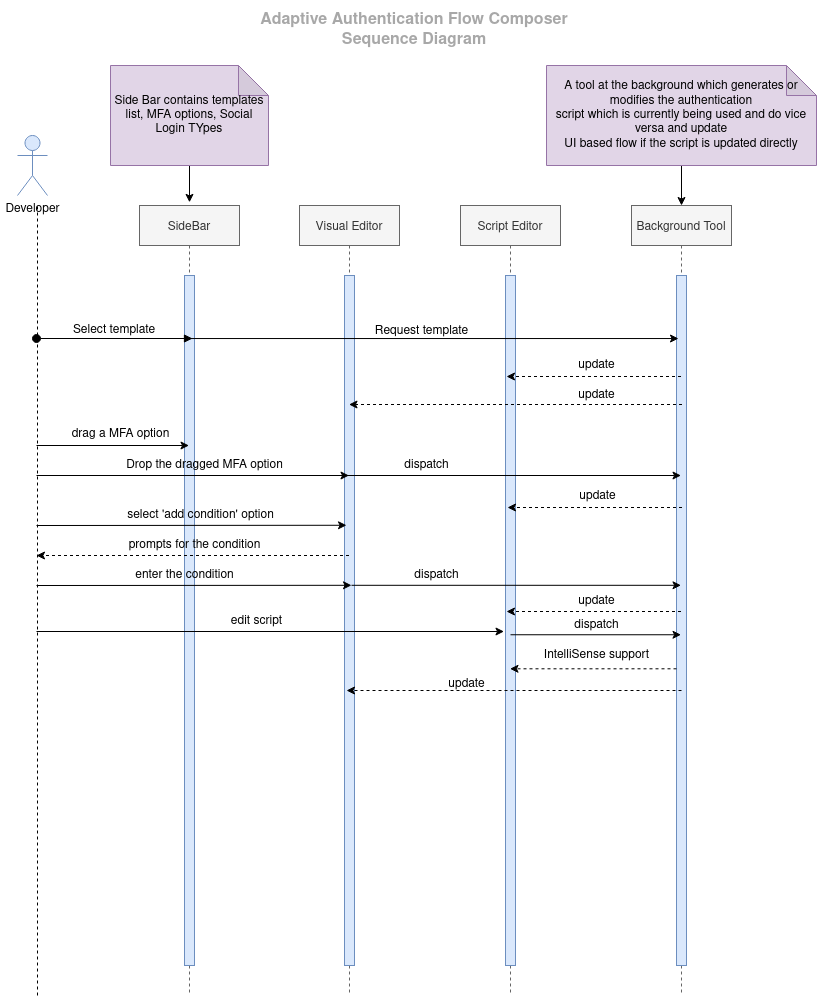

The diagram above was exported from draw.io. Its source (the exported page's mxGraphModel, read from the mxfile embedded in the PNG):
<mxGraphModel dx="1350" dy="1904" grid="1" gridSize="10" guides="1" tooltips="1" connect="1" arrows="1" fold="1" page="1" pageScale="1" pageWidth="850" pageHeight="1100" math="0" shadow="0">
  <root>
    <mxCell id="0" />
    <mxCell id="1" parent="0" />
    <mxCell id="3nuBFxr9cyL0pnOWT2aG-1" value="Visual Editor" style="shape=umlLifeline;perimeter=lifelinePerimeter;container=1;collapsible=0;recursiveResize=0;rounded=0;shadow=0;strokeWidth=1;fillColor=#f5f5f5;strokeColor=#666666;fontColor=#333333;" parent="1" vertex="1">
      <mxGeometry x="397" y="80" width="100" height="790" as="geometry" />
    </mxCell>
    <mxCell id="3nuBFxr9cyL0pnOWT2aG-2" value="" style="points=[];perimeter=orthogonalPerimeter;rounded=0;shadow=0;strokeWidth=1;fillColor=#dae8fc;strokeColor=#6c8ebf;" parent="3nuBFxr9cyL0pnOWT2aG-1" vertex="1">
      <mxGeometry x="45" y="70" width="10" height="690" as="geometry" />
    </mxCell>
    <mxCell id="3nuBFxr9cyL0pnOWT2aG-5" value="Script Editor" style="shape=umlLifeline;perimeter=lifelinePerimeter;container=1;collapsible=0;recursiveResize=0;rounded=0;shadow=0;strokeWidth=1;fillColor=#f5f5f5;strokeColor=#666666;fontColor=#333333;" parent="1" vertex="1">
      <mxGeometry x="558" y="80" width="100" height="790" as="geometry" />
    </mxCell>
    <mxCell id="3nuBFxr9cyL0pnOWT2aG-6" value="" style="points=[];perimeter=orthogonalPerimeter;rounded=0;shadow=0;strokeWidth=1;fillColor=#dae8fc;strokeColor=#6c8ebf;" parent="3nuBFxr9cyL0pnOWT2aG-5" vertex="1">
      <mxGeometry x="45" y="70" width="10" height="690" as="geometry" />
    </mxCell>
    <mxCell id="rGYp7EIy3p8nZsMxjYX8-5" value="" style="endArrow=none;dashed=1;html=1;" parent="1" edge="1">
      <mxGeometry width="50" height="50" relative="1" as="geometry">
        <mxPoint x="135" y="870" as="sourcePoint" />
        <mxPoint x="135" y="80" as="targetPoint" />
      </mxGeometry>
    </mxCell>
    <mxCell id="rGYp7EIy3p8nZsMxjYX8-6" value="Developer" style="shape=umlActor;verticalLabelPosition=bottom;verticalAlign=top;html=1;outlineConnect=0;fillColor=#dae8fc;strokeColor=#6c8ebf;" parent="1" vertex="1">
      <mxGeometry x="115" y="10" width="30" height="60" as="geometry" />
    </mxCell>
    <mxCell id="rGYp7EIy3p8nZsMxjYX8-7" value="SideBar" style="shape=umlLifeline;perimeter=lifelinePerimeter;container=1;collapsible=0;recursiveResize=0;rounded=0;shadow=0;strokeWidth=1;fillColor=#f5f5f5;strokeColor=#666666;fontColor=#333333;" parent="1" vertex="1">
      <mxGeometry x="237" y="80" width="100" height="790" as="geometry" />
    </mxCell>
    <mxCell id="rGYp7EIy3p8nZsMxjYX8-8" value="" style="points=[];perimeter=orthogonalPerimeter;rounded=0;shadow=0;strokeWidth=1;fillColor=#dae8fc;strokeColor=#6c8ebf;" parent="rGYp7EIy3p8nZsMxjYX8-7" vertex="1">
      <mxGeometry x="45" y="70" width="10" height="690" as="geometry" />
    </mxCell>
    <mxCell id="rGYp7EIy3p8nZsMxjYX8-15" value="Select template" style="verticalAlign=bottom;startArrow=oval;endArrow=block;startSize=8;shadow=0;strokeWidth=1;fontSize=12;" parent="rGYp7EIy3p8nZsMxjYX8-7" edge="1">
      <mxGeometry relative="1" as="geometry">
        <mxPoint x="-103" y="133" as="sourcePoint" />
        <mxPoint x="53" y="133" as="targetPoint" />
      </mxGeometry>
    </mxCell>
    <mxCell id="rGYp7EIy3p8nZsMxjYX8-54" value="enter the condition" style="text;html=1;align=center;verticalAlign=middle;resizable=0;points=[];autosize=1;fontSize=12;" parent="rGYp7EIy3p8nZsMxjYX8-7" vertex="1">
      <mxGeometry x="-10" y="360" width="110" height="20" as="geometry" />
    </mxCell>
    <mxCell id="rGYp7EIy3p8nZsMxjYX8-11" value="Background Tool" style="shape=umlLifeline;perimeter=lifelinePerimeter;container=1;collapsible=0;recursiveResize=0;rounded=0;shadow=0;strokeWidth=1;fillColor=#f5f5f5;strokeColor=#666666;fontColor=#333333;" parent="1" vertex="1">
      <mxGeometry x="729" y="80" width="100" height="790" as="geometry" />
    </mxCell>
    <mxCell id="rGYp7EIy3p8nZsMxjYX8-12" value="" style="points=[];perimeter=orthogonalPerimeter;rounded=0;shadow=0;strokeWidth=1;fillColor=#dae8fc;strokeColor=#6c8ebf;" parent="rGYp7EIy3p8nZsMxjYX8-11" vertex="1">
      <mxGeometry x="45" y="70" width="10" height="690" as="geometry" />
    </mxCell>
    <mxCell id="rGYp7EIy3p8nZsMxjYX8-17" value="" style="endArrow=classic;html=1;entryX=0.2;entryY=0.319;entryDx=0;entryDy=0;entryPerimeter=0;" parent="1" source="rGYp7EIy3p8nZsMxjYX8-7" edge="1">
      <mxGeometry width="50" height="50" relative="1" as="geometry">
        <mxPoint x="424" y="213" as="sourcePoint" />
        <mxPoint x="776" y="213.03999999999996" as="targetPoint" />
      </mxGeometry>
    </mxCell>
    <mxCell id="rGYp7EIy3p8nZsMxjYX8-18" value="Request template" style="text;html=1;align=center;verticalAlign=middle;resizable=0;points=[];autosize=1;" parent="1" vertex="1">
      <mxGeometry x="464" y="196" width="110" height="20" as="geometry" />
    </mxCell>
    <mxCell id="rGYp7EIy3p8nZsMxjYX8-19" value="" style="endArrow=classic;html=1;fontSize=12;dashed=1;" parent="1" edge="1">
      <mxGeometry width="50" height="50" relative="1" as="geometry">
        <mxPoint x="778.5" y="251" as="sourcePoint" />
        <mxPoint x="604" y="251" as="targetPoint" />
      </mxGeometry>
    </mxCell>
    <mxCell id="rGYp7EIy3p8nZsMxjYX8-20" value="update" style="text;html=1;align=center;verticalAlign=middle;resizable=0;points=[];autosize=1;fontSize=12;" parent="1" vertex="1">
      <mxGeometry x="669" y="230" width="50" height="20" as="geometry" />
    </mxCell>
    <mxCell id="rGYp7EIy3p8nZsMxjYX8-21" value="" style="endArrow=classic;html=1;fontSize=12;dashed=1;" parent="1" target="3nuBFxr9cyL0pnOWT2aG-1" edge="1">
      <mxGeometry width="50" height="50" relative="1" as="geometry">
        <mxPoint x="779.5" y="279" as="sourcePoint" />
        <mxPoint x="605" y="279" as="targetPoint" />
      </mxGeometry>
    </mxCell>
    <mxCell id="rGYp7EIy3p8nZsMxjYX8-22" value="update" style="text;html=1;align=center;verticalAlign=middle;resizable=0;points=[];autosize=1;fontSize=12;" parent="1" vertex="1">
      <mxGeometry x="669" y="260" width="50" height="20" as="geometry" />
    </mxCell>
    <mxCell id="rGYp7EIy3p8nZsMxjYX8-23" value="" style="endArrow=classic;html=1;fontSize=12;" parent="1" target="rGYp7EIy3p8nZsMxjYX8-7" edge="1">
      <mxGeometry width="50" height="50" relative="1" as="geometry">
        <mxPoint x="134" y="320" as="sourcePoint" />
        <mxPoint x="524" y="290" as="targetPoint" />
      </mxGeometry>
    </mxCell>
    <mxCell id="rGYp7EIy3p8nZsMxjYX8-25" style="edgeStyle=orthogonalEdgeStyle;rounded=0;orthogonalLoop=1;jettySize=auto;html=1;entryX=0.5;entryY=-0.004;entryDx=0;entryDy=0;entryPerimeter=0;fontSize=12;" parent="1" source="rGYp7EIy3p8nZsMxjYX8-24" target="rGYp7EIy3p8nZsMxjYX8-7" edge="1">
      <mxGeometry relative="1" as="geometry" />
    </mxCell>
    <mxCell id="rGYp7EIy3p8nZsMxjYX8-24" value="Side Bar contains templates list, MFA options, Social Login TYpes " style="shape=note;whiteSpace=wrap;html=1;backgroundOutline=1;darkOpacity=0.05;fontSize=12;fillColor=#e1d5e7;strokeColor=#9673a6;" parent="1" vertex="1">
      <mxGeometry x="208" y="-60" width="158" height="100" as="geometry" />
    </mxCell>
    <mxCell id="rGYp7EIy3p8nZsMxjYX8-26" value="drag a MFA option" style="text;html=1;align=center;verticalAlign=middle;resizable=0;points=[];autosize=1;fontSize=12;" parent="1" vertex="1">
      <mxGeometry x="163" y="299" width="110" height="20" as="geometry" />
    </mxCell>
    <mxCell id="rGYp7EIy3p8nZsMxjYX8-27" value="" style="endArrow=classic;html=1;fontSize=12;" parent="1" target="3nuBFxr9cyL0pnOWT2aG-1" edge="1">
      <mxGeometry width="50" height="50" relative="1" as="geometry">
        <mxPoint x="134" y="350" as="sourcePoint" />
        <mxPoint x="297.75" y="350" as="targetPoint" />
      </mxGeometry>
    </mxCell>
    <mxCell id="rGYp7EIy3p8nZsMxjYX8-28" value="Drop the dragged MFA option" style="text;html=1;align=center;verticalAlign=middle;resizable=0;points=[];autosize=1;fontSize=12;" parent="1" vertex="1">
      <mxGeometry x="217" y="330" width="170" height="20" as="geometry" />
    </mxCell>
    <mxCell id="rGYp7EIy3p8nZsMxjYX8-29" value="" style="endArrow=classic;html=1;fontSize=12;" parent="1" target="rGYp7EIy3p8nZsMxjYX8-11" edge="1">
      <mxGeometry width="50" height="50" relative="1" as="geometry">
        <mxPoint x="427" y="350" as="sourcePoint" />
        <mxPoint x="524" y="350" as="targetPoint" />
      </mxGeometry>
    </mxCell>
    <mxCell id="rGYp7EIy3p8nZsMxjYX8-30" value="dispatch" style="text;html=1;align=center;verticalAlign=middle;resizable=0;points=[];autosize=1;fontSize=12;" parent="1" vertex="1">
      <mxGeometry x="494" y="330" width="60" height="20" as="geometry" />
    </mxCell>
    <mxCell id="rGYp7EIy3p8nZsMxjYX8-31" value="" style="endArrow=classic;html=1;fontSize=12;dashed=1;" parent="1" edge="1">
      <mxGeometry width="50" height="50" relative="1" as="geometry">
        <mxPoint x="779.5" y="382" as="sourcePoint" />
        <mxPoint x="605" y="382" as="targetPoint" />
      </mxGeometry>
    </mxCell>
    <mxCell id="rGYp7EIy3p8nZsMxjYX8-32" value="update" style="text;html=1;align=center;verticalAlign=middle;resizable=0;points=[];autosize=1;fontSize=12;" parent="1" vertex="1">
      <mxGeometry x="670" y="361" width="50" height="20" as="geometry" />
    </mxCell>
    <mxCell id="rGYp7EIy3p8nZsMxjYX8-40" value="" style="edgeStyle=orthogonalEdgeStyle;rounded=0;orthogonalLoop=1;jettySize=auto;html=1;fontSize=12;" parent="1" source="rGYp7EIy3p8nZsMxjYX8-39" edge="1">
      <mxGeometry relative="1" as="geometry">
        <mxPoint x="779" y="80" as="targetPoint" />
      </mxGeometry>
    </mxCell>
    <mxCell id="rGYp7EIy3p8nZsMxjYX8-39" value="A tool at the background which generates or modifies the authentication &lt;br&gt;script which is currently being used and do vice versa and update&lt;br&gt; UI based flow if the script is updated directly" style="shape=note;whiteSpace=wrap;html=1;backgroundOutline=1;darkOpacity=0.05;fontSize=12;fillColor=#e1d5e7;strokeColor=#9673a6;" parent="1" vertex="1">
      <mxGeometry x="644" y="-60" width="270" height="100" as="geometry" />
    </mxCell>
    <mxCell id="rGYp7EIy3p8nZsMxjYX8-41" value="" style="endArrow=classic;html=1;fontSize=12;" parent="1" edge="1">
      <mxGeometry width="50" height="50" relative="1" as="geometry">
        <mxPoint x="134" y="506" as="sourcePoint" />
        <mxPoint x="601.5" y="506" as="targetPoint" />
      </mxGeometry>
    </mxCell>
    <mxCell id="rGYp7EIy3p8nZsMxjYX8-42" value="edit script" style="text;html=1;align=center;verticalAlign=middle;resizable=0;points=[];autosize=1;fontSize=12;" parent="1" vertex="1">
      <mxGeometry x="319" y="486" width="70" height="20" as="geometry" />
    </mxCell>
    <mxCell id="rGYp7EIy3p8nZsMxjYX8-43" value="" style="endArrow=classic;html=1;fontSize=12;exitX=1.1;exitY=0.454;exitDx=0;exitDy=0;exitPerimeter=0;" parent="1" edge="1">
      <mxGeometry width="50" height="50" relative="1" as="geometry">
        <mxPoint x="608" y="509.2600000000002" as="sourcePoint" />
        <mxPoint x="778.5" y="509.2600000000002" as="targetPoint" />
      </mxGeometry>
    </mxCell>
    <mxCell id="rGYp7EIy3p8nZsMxjYX8-44" value="dispatch" style="text;html=1;align=center;verticalAlign=middle;resizable=0;points=[];autosize=1;fontSize=12;" parent="1" vertex="1">
      <mxGeometry x="664" y="490" width="60" height="20" as="geometry" />
    </mxCell>
    <mxCell id="rGYp7EIy3p8nZsMxjYX8-45" value="" style="endArrow=classic;html=1;fontSize=12;dashed=1;" parent="1" edge="1">
      <mxGeometry width="50" height="50" relative="1" as="geometry">
        <mxPoint x="779" y="565" as="sourcePoint" />
        <mxPoint x="444" y="565" as="targetPoint" />
      </mxGeometry>
    </mxCell>
    <mxCell id="rGYp7EIy3p8nZsMxjYX8-46" value="" style="endArrow=classic;html=1;fontSize=12;entryX=0.2;entryY=0.362;entryDx=0;entryDy=0;entryPerimeter=0;" parent="1" target="3nuBFxr9cyL0pnOWT2aG-2" edge="1">
      <mxGeometry width="50" height="50" relative="1" as="geometry">
        <mxPoint x="134" y="400" as="sourcePoint" />
        <mxPoint x="421.5" y="400" as="targetPoint" />
      </mxGeometry>
    </mxCell>
    <mxCell id="rGYp7EIy3p8nZsMxjYX8-47" value="select 'add condition' option" style="text;html=1;align=center;verticalAlign=middle;resizable=0;points=[];autosize=1;fontSize=12;" parent="1" vertex="1">
      <mxGeometry x="218" y="380" width="160" height="20" as="geometry" />
    </mxCell>
    <mxCell id="rGYp7EIy3p8nZsMxjYX8-50" value="" style="endArrow=classic;html=1;fontSize=12;dashed=1;" parent="1" source="3nuBFxr9cyL0pnOWT2aG-1" edge="1">
      <mxGeometry width="50" height="50" relative="1" as="geometry">
        <mxPoint x="789.5" y="392" as="sourcePoint" />
        <mxPoint x="134" y="430" as="targetPoint" />
      </mxGeometry>
    </mxCell>
    <mxCell id="rGYp7EIy3p8nZsMxjYX8-51" value="prompts for the condition" style="text;html=1;align=center;verticalAlign=middle;resizable=0;points=[];autosize=1;fontSize=12;" parent="1" vertex="1">
      <mxGeometry x="217" y="410" width="150" height="20" as="geometry" />
    </mxCell>
    <mxCell id="rGYp7EIy3p8nZsMxjYX8-52" value="update" style="text;html=1;align=center;verticalAlign=middle;resizable=0;points=[];autosize=1;fontSize=12;" parent="1" vertex="1">
      <mxGeometry x="539" y="549" width="50" height="20" as="geometry" />
    </mxCell>
    <mxCell id="rGYp7EIy3p8nZsMxjYX8-53" value="" style="endArrow=classic;html=1;fontSize=12;entryX=0.7;entryY=0.449;entryDx=0;entryDy=0;entryPerimeter=0;" parent="1" target="3nuBFxr9cyL0pnOWT2aG-2" edge="1">
      <mxGeometry width="50" height="50" relative="1" as="geometry">
        <mxPoint x="134" y="460" as="sourcePoint" />
        <mxPoint x="524" y="390" as="targetPoint" />
      </mxGeometry>
    </mxCell>
    <mxCell id="rGYp7EIy3p8nZsMxjYX8-55" value="" style="endArrow=classic;html=1;fontSize=12;exitX=0.7;exitY=0.449;exitDx=0;exitDy=0;exitPerimeter=0;" parent="1" source="3nuBFxr9cyL0pnOWT2aG-2" target="rGYp7EIy3p8nZsMxjYX8-11" edge="1">
      <mxGeometry width="50" height="50" relative="1" as="geometry">
        <mxPoint x="474" y="410" as="sourcePoint" />
        <mxPoint x="524" y="360" as="targetPoint" />
      </mxGeometry>
    </mxCell>
    <mxCell id="rGYp7EIy3p8nZsMxjYX8-56" value="dispatch" style="text;html=1;align=center;verticalAlign=middle;resizable=0;points=[];autosize=1;fontSize=12;" parent="1" vertex="1">
      <mxGeometry x="504" y="440" width="60" height="20" as="geometry" />
    </mxCell>
    <mxCell id="rGYp7EIy3p8nZsMxjYX8-57" value="" style="endArrow=classic;html=1;fontSize=12;dashed=1;" parent="1" edge="1">
      <mxGeometry width="50" height="50" relative="1" as="geometry">
        <mxPoint x="778.5" y="486" as="sourcePoint" />
        <mxPoint x="604" y="486" as="targetPoint" />
      </mxGeometry>
    </mxCell>
    <mxCell id="rGYp7EIy3p8nZsMxjYX8-58" value="&lt;div&gt;update&lt;/div&gt;" style="text;html=1;align=center;verticalAlign=middle;resizable=0;points=[];autosize=1;fontSize=12;" parent="1" vertex="1">
      <mxGeometry x="669" y="466" width="50" height="20" as="geometry" />
    </mxCell>
    <mxCell id="rGYp7EIy3p8nZsMxjYX8-59" value="&lt;div style=&quot;font-size: 16px;&quot;&gt;&lt;font style=&quot;font-size: 16px;&quot;&gt;&lt;b style=&quot;font-size: 16px;&quot;&gt;Adaptive Authentication Flow Composer&lt;/b&gt;&lt;/font&gt;&lt;/div&gt;&lt;div style=&quot;font-size: 16px;&quot;&gt;&lt;font style=&quot;font-size: 16px;&quot;&gt;&lt;b style=&quot;font-size: 16px;&quot;&gt;Sequence Diagram&lt;br style=&quot;font-size: 16px;&quot;&gt;&lt;/b&gt;&lt;/font&gt;&lt;/div&gt;" style="text;html=1;strokeColor=none;fillColor=none;align=center;verticalAlign=middle;whiteSpace=wrap;rounded=0;fontSize=16;fontColor=#A8A8A8;" parent="1" vertex="1">
      <mxGeometry x="292" y="-120" width="440" height="50" as="geometry" />
    </mxCell>
    <mxCell id="lOIux93JfilxgCmNrM6R-1" value="" style="endArrow=classic;html=1;exitX=0;exitY=0.57;exitDx=0;exitDy=0;exitPerimeter=0;dashed=1;" parent="1" source="rGYp7EIy3p8nZsMxjYX8-12" target="3nuBFxr9cyL0pnOWT2aG-5" edge="1">
      <mxGeometry width="50" height="50" relative="1" as="geometry">
        <mxPoint x="490" y="430" as="sourcePoint" />
        <mxPoint x="540" y="380" as="targetPoint" />
      </mxGeometry>
    </mxCell>
    <mxCell id="lOIux93JfilxgCmNrM6R-2" value="IntelliSense support" style="text;html=1;align=center;verticalAlign=middle;resizable=0;points=[];autosize=1;fontSize=12;" parent="1" vertex="1">
      <mxGeometry x="634" y="520" width="120" height="20" as="geometry" />
    </mxCell>
  </root>
</mxGraphModel>